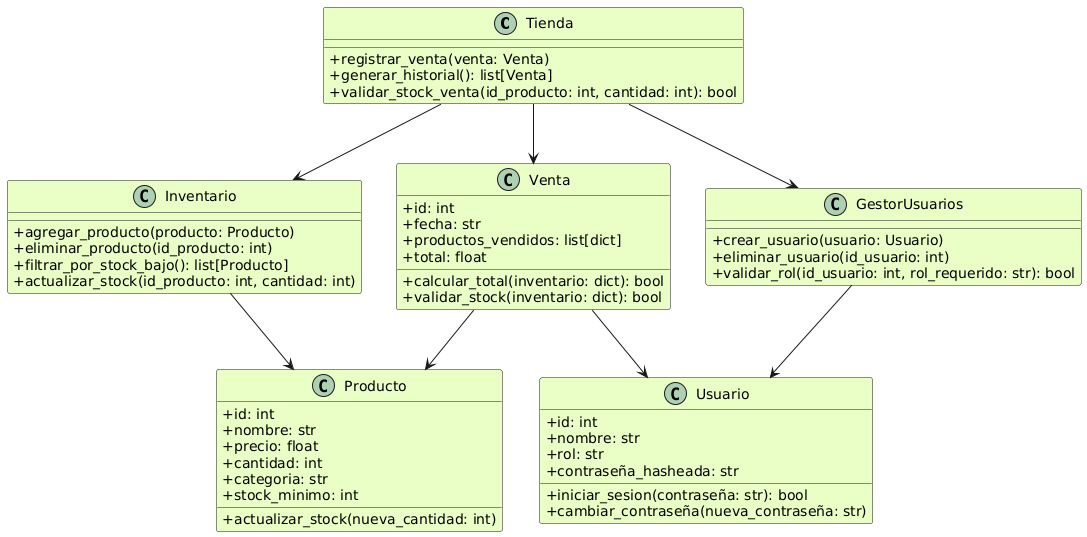

The diagram above was rendered by PlantUML. Its source (embedded in the PNG):
@startuml
skinparam classAttributeIconSize 0
skinparam classFontColor black
skinparam classBackgroundColor #eaffc6

class Tienda {
    +registrar_venta(venta: Venta)
    +generar_historial(): list[Venta]
    +validar_stock_venta(id_producto: int, cantidad: int): bool
}

class Inventario {
    +agregar_producto(producto: Producto)
    +eliminar_producto(id_producto: int)
    +filtrar_por_stock_bajo(): list[Producto]
    +actualizar_stock(id_producto: int, cantidad: int)
}

class Producto {
    +id: int
    +nombre: str
    +precio: float
    +cantidad: int
    +categoria: str
    +stock_minimo: int
    +actualizar_stock(nueva_cantidad: int)
}

class Venta {
    +id: int
    +fecha: str
    +productos_vendidos: list[dict]
    +total: float
    +calcular_total(inventario: dict): bool
    +validar_stock(inventario: dict): bool
}

class Usuario {
    +id: int
    +nombre: str
    +rol: str
    +contraseña_hasheada: str
    +iniciar_sesion(contraseña: str): bool
    +cambiar_contraseña(nueva_contraseña: str)
}

class GestorUsuarios {
    +crear_usuario(usuario: Usuario)
    +eliminar_usuario(id_usuario: int)
    +validar_rol(id_usuario: int, rol_requerido: str): bool
}

Tienda --> Inventario
Tienda --> Venta
Tienda --> GestorUsuarios
Inventario --> Producto
Venta --> Usuario
Venta --> Producto
GestorUsuarios --> Usuario
@enduml